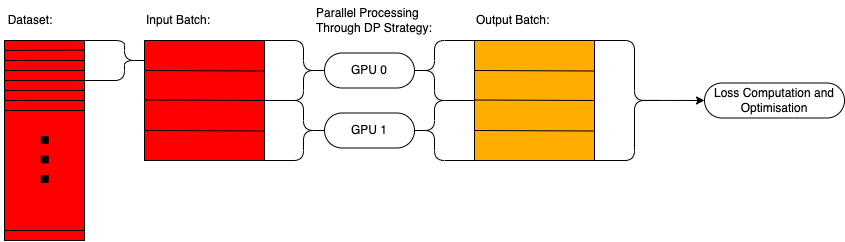

The diagram above was exported from draw.io. Its source (the exported page's mxGraphModel, read from the mxfile embedded in the PNG):
<mxGraphModel dx="1218" dy="830" grid="1" gridSize="10" guides="1" tooltips="1" connect="1" arrows="1" fold="1" page="1" pageScale="1" pageWidth="827" pageHeight="1169" math="0" shadow="0">
  <root>
    <mxCell id="0" />
    <mxCell id="1" parent="0" />
    <mxCell id="aLWgc9nVaT3IQidOJYtE-30" value="" style="shape=curlyBracket;whiteSpace=wrap;html=1;rounded=1;labelPosition=left;verticalLabelPosition=middle;align=right;verticalAlign=middle;rotation=0;size=0.42857142857142855;" vertex="1" parent="1">
      <mxGeometry x="520" y="180" width="70" height="60" as="geometry" />
    </mxCell>
    <mxCell id="aLWgc9nVaT3IQidOJYtE-29" value="" style="shape=curlyBracket;whiteSpace=wrap;html=1;rounded=1;labelPosition=left;verticalLabelPosition=middle;align=right;verticalAlign=middle;rotation=0;size=0.42857142857142855;" vertex="1" parent="1">
      <mxGeometry x="520" y="120" width="70" height="60" as="geometry" />
    </mxCell>
    <mxCell id="aLWgc9nVaT3IQidOJYtE-11" value="" style="shape=curlyBracket;whiteSpace=wrap;html=1;rounded=1;labelPosition=left;verticalLabelPosition=middle;align=right;verticalAlign=middle;rotation=-180;size=0.42857142857142855;" vertex="1" parent="1">
      <mxGeometry x="200" y="120" width="70" height="40" as="geometry" />
    </mxCell>
    <mxCell id="aLWgc9nVaT3IQidOJYtE-16" value="" style="group;fillColor=#ff0000;" vertex="1" connectable="0" parent="1">
      <mxGeometry x="260" y="120" width="120" height="120" as="geometry" />
    </mxCell>
    <mxCell id="aLWgc9nVaT3IQidOJYtE-12" value="" style="rounded=0;whiteSpace=wrap;html=1;fillColor=#ff0000;" vertex="1" parent="aLWgc9nVaT3IQidOJYtE-16">
      <mxGeometry width="120" height="120" as="geometry" />
    </mxCell>
    <mxCell id="aLWgc9nVaT3IQidOJYtE-13" value="" style="endArrow=none;html=1;rounded=0;" edge="1" parent="aLWgc9nVaT3IQidOJYtE-16">
      <mxGeometry width="50" height="50" relative="1" as="geometry">
        <mxPoint y="30" as="sourcePoint" />
        <mxPoint x="120" y="30.5" as="targetPoint" />
      </mxGeometry>
    </mxCell>
    <mxCell id="aLWgc9nVaT3IQidOJYtE-14" value="" style="endArrow=none;html=1;rounded=0;" edge="1" parent="aLWgc9nVaT3IQidOJYtE-16">
      <mxGeometry width="50" height="50" relative="1" as="geometry">
        <mxPoint y="59.5" as="sourcePoint" />
        <mxPoint x="120" y="60" as="targetPoint" />
      </mxGeometry>
    </mxCell>
    <mxCell id="aLWgc9nVaT3IQidOJYtE-15" value="" style="endArrow=none;html=1;rounded=0;" edge="1" parent="aLWgc9nVaT3IQidOJYtE-16">
      <mxGeometry width="50" height="50" relative="1" as="geometry">
        <mxPoint y="90" as="sourcePoint" />
        <mxPoint x="120" y="90.5" as="targetPoint" />
      </mxGeometry>
    </mxCell>
    <mxCell id="aLWgc9nVaT3IQidOJYtE-18" value="" style="shape=curlyBracket;whiteSpace=wrap;html=1;rounded=1;labelPosition=left;verticalLabelPosition=middle;align=right;verticalAlign=middle;rotation=-180;size=0.42857142857142855;" vertex="1" parent="1">
      <mxGeometry x="379" y="120" width="70" height="60" as="geometry" />
    </mxCell>
    <mxCell id="aLWgc9nVaT3IQidOJYtE-19" value="" style="shape=curlyBracket;whiteSpace=wrap;html=1;rounded=1;labelPosition=left;verticalLabelPosition=middle;align=right;verticalAlign=middle;rotation=-180;size=0.42857142857142855;" vertex="1" parent="1">
      <mxGeometry x="379" y="180" width="70" height="60" as="geometry" />
    </mxCell>
    <mxCell id="aLWgc9nVaT3IQidOJYtE-20" value="Dataset:" style="text;html=1;strokeColor=none;fillColor=none;align=center;verticalAlign=middle;whiteSpace=wrap;rounded=0;" vertex="1" parent="1">
      <mxGeometry x="116" y="80" width="60" height="40" as="geometry" />
    </mxCell>
    <mxCell id="aLWgc9nVaT3IQidOJYtE-21" value="Input Batch:" style="text;html=1;strokeColor=none;fillColor=none;align=left;verticalAlign=middle;whiteSpace=wrap;rounded=0;" vertex="1" parent="1">
      <mxGeometry x="260" y="80" width="80" height="40" as="geometry" />
    </mxCell>
    <mxCell id="aLWgc9nVaT3IQidOJYtE-25" value="GPU 0" style="rounded=1;whiteSpace=wrap;html=1;arcSize=50;" vertex="1" parent="1">
      <mxGeometry x="440" y="132.5" width="90" height="35" as="geometry" />
    </mxCell>
    <mxCell id="aLWgc9nVaT3IQidOJYtE-27" value="GPU 1" style="rounded=1;whiteSpace=wrap;html=1;arcSize=50;" vertex="1" parent="1">
      <mxGeometry x="440" y="192.5" width="90" height="35" as="geometry" />
    </mxCell>
    <mxCell id="aLWgc9nVaT3IQidOJYtE-31" value="" style="group;fillColor=#ffae00;" vertex="1" connectable="0" parent="1">
      <mxGeometry x="590" y="120" width="120" height="120" as="geometry" />
    </mxCell>
    <mxCell id="aLWgc9nVaT3IQidOJYtE-32" value="" style="rounded=0;whiteSpace=wrap;html=1;fillColor=#ffae00;" vertex="1" parent="aLWgc9nVaT3IQidOJYtE-31">
      <mxGeometry width="120" height="120" as="geometry" />
    </mxCell>
    <mxCell id="aLWgc9nVaT3IQidOJYtE-33" value="" style="endArrow=none;html=1;rounded=0;" edge="1" parent="aLWgc9nVaT3IQidOJYtE-31">
      <mxGeometry width="50" height="50" relative="1" as="geometry">
        <mxPoint y="30" as="sourcePoint" />
        <mxPoint x="120" y="30.5" as="targetPoint" />
      </mxGeometry>
    </mxCell>
    <mxCell id="aLWgc9nVaT3IQidOJYtE-34" value="" style="endArrow=none;html=1;rounded=0;" edge="1" parent="aLWgc9nVaT3IQidOJYtE-31">
      <mxGeometry width="50" height="50" relative="1" as="geometry">
        <mxPoint y="59.5" as="sourcePoint" />
        <mxPoint x="120" y="60" as="targetPoint" />
      </mxGeometry>
    </mxCell>
    <mxCell id="aLWgc9nVaT3IQidOJYtE-35" value="" style="endArrow=none;html=1;rounded=0;" edge="1" parent="aLWgc9nVaT3IQidOJYtE-31">
      <mxGeometry width="50" height="50" relative="1" as="geometry">
        <mxPoint y="90" as="sourcePoint" />
        <mxPoint x="120" y="90.5" as="targetPoint" />
      </mxGeometry>
    </mxCell>
    <mxCell id="aLWgc9nVaT3IQidOJYtE-36" value="Output Batch:" style="text;html=1;strokeColor=none;fillColor=none;align=left;verticalAlign=middle;whiteSpace=wrap;rounded=0;" vertex="1" parent="1">
      <mxGeometry x="590" y="80" width="110" height="40" as="geometry" />
    </mxCell>
    <mxCell id="aLWgc9nVaT3IQidOJYtE-37" value="Parallel Processing Through DP Strategy:" style="text;html=1;strokeColor=none;fillColor=none;align=left;verticalAlign=middle;whiteSpace=wrap;rounded=0;" vertex="1" parent="1">
      <mxGeometry x="430" y="80" width="120" height="40" as="geometry" />
    </mxCell>
    <mxCell id="aLWgc9nVaT3IQidOJYtE-41" value="" style="shape=curlyBracket;whiteSpace=wrap;html=1;rounded=1;labelPosition=left;verticalLabelPosition=middle;align=right;verticalAlign=middle;rotation=-180;size=0.42857142857142855;" vertex="1" parent="1">
      <mxGeometry x="710" y="120" width="70" height="120" as="geometry" />
    </mxCell>
    <mxCell id="aLWgc9nVaT3IQidOJYtE-44" value="" style="endArrow=classic;html=1;rounded=0;exitX=0.31;exitY=0.501;exitDx=0;exitDy=0;exitPerimeter=0;strokeWidth=1;" edge="1" parent="1" source="aLWgc9nVaT3IQidOJYtE-41">
      <mxGeometry width="50" height="50" relative="1" as="geometry">
        <mxPoint x="780" y="260" as="sourcePoint" />
        <mxPoint x="820" y="180" as="targetPoint" />
      </mxGeometry>
    </mxCell>
    <mxCell id="aLWgc9nVaT3IQidOJYtE-46" value="Loss Computation and Optimisation" style="rounded=1;whiteSpace=wrap;html=1;arcSize=50;" vertex="1" parent="1">
      <mxGeometry x="820" y="162.5" width="140" height="35" as="geometry" />
    </mxCell>
    <mxCell id="aLWgc9nVaT3IQidOJYtE-17" value="" style="group;fillColor=#F00;container=0;" vertex="1" connectable="0" parent="1">
      <mxGeometry x="120" y="120" width="80" height="200" as="geometry" />
    </mxCell>
    <mxCell id="aLWgc9nVaT3IQidOJYtE-1" value="" style="rounded=0;whiteSpace=wrap;html=1;fillColor=#ff0000;" vertex="1" parent="1">
      <mxGeometry x="120" y="120" width="80" height="200" as="geometry" />
    </mxCell>
    <mxCell id="aLWgc9nVaT3IQidOJYtE-2" value="" style="endArrow=none;html=1;rounded=0;entryX=0.998;entryY=0.048;entryDx=0;entryDy=0;entryPerimeter=0;" edge="1" parent="1" target="aLWgc9nVaT3IQidOJYtE-1">
      <mxGeometry width="50" height="50" relative="1" as="geometry">
        <mxPoint x="120" y="130" as="sourcePoint" />
        <mxPoint x="220" y="170" as="targetPoint" />
      </mxGeometry>
    </mxCell>
    <mxCell id="aLWgc9nVaT3IQidOJYtE-3" value="" style="endArrow=none;html=1;rounded=0;entryX=1.002;entryY=0.024;entryDx=0;entryDy=0;entryPerimeter=0;" edge="1" parent="1">
      <mxGeometry width="50" height="50" relative="1" as="geometry">
        <mxPoint x="120" y="140" as="sourcePoint" />
        <mxPoint x="200" y="140" as="targetPoint" />
      </mxGeometry>
    </mxCell>
    <mxCell id="aLWgc9nVaT3IQidOJYtE-4" value="" style="endArrow=none;html=1;rounded=0;entryX=1.002;entryY=0.024;entryDx=0;entryDy=0;entryPerimeter=0;" edge="1" parent="1">
      <mxGeometry width="50" height="50" relative="1" as="geometry">
        <mxPoint x="120" y="150" as="sourcePoint" />
        <mxPoint x="200" y="150" as="targetPoint" />
      </mxGeometry>
    </mxCell>
    <mxCell id="aLWgc9nVaT3IQidOJYtE-5" value="" style="endArrow=none;html=1;rounded=0;entryX=1.002;entryY=0.024;entryDx=0;entryDy=0;entryPerimeter=0;" edge="1" parent="1">
      <mxGeometry width="50" height="50" relative="1" as="geometry">
        <mxPoint x="120" y="160" as="sourcePoint" />
        <mxPoint x="200" y="160" as="targetPoint" />
      </mxGeometry>
    </mxCell>
    <mxCell id="aLWgc9nVaT3IQidOJYtE-6" value="" style="endArrow=none;html=1;rounded=0;entryX=1.002;entryY=0.024;entryDx=0;entryDy=0;entryPerimeter=0;" edge="1" parent="1">
      <mxGeometry width="50" height="50" relative="1" as="geometry">
        <mxPoint x="120" y="170" as="sourcePoint" />
        <mxPoint x="200" y="170" as="targetPoint" />
      </mxGeometry>
    </mxCell>
    <mxCell id="aLWgc9nVaT3IQidOJYtE-7" value="" style="endArrow=none;html=1;rounded=0;entryX=1.002;entryY=0.024;entryDx=0;entryDy=0;entryPerimeter=0;" edge="1" parent="1">
      <mxGeometry width="50" height="50" relative="1" as="geometry">
        <mxPoint x="120" y="180" as="sourcePoint" />
        <mxPoint x="200" y="180" as="targetPoint" />
      </mxGeometry>
    </mxCell>
    <mxCell id="aLWgc9nVaT3IQidOJYtE-8" value="" style="endArrow=none;html=1;rounded=0;entryX=1.002;entryY=0.024;entryDx=0;entryDy=0;entryPerimeter=0;" edge="1" parent="1">
      <mxGeometry width="50" height="50" relative="1" as="geometry">
        <mxPoint x="120" y="190" as="sourcePoint" />
        <mxPoint x="200" y="190" as="targetPoint" />
      </mxGeometry>
    </mxCell>
    <mxCell id="aLWgc9nVaT3IQidOJYtE-9" value="" style="endArrow=none;html=1;rounded=0;entryX=1.002;entryY=0.024;entryDx=0;entryDy=0;entryPerimeter=0;" edge="1" parent="1">
      <mxGeometry width="50" height="50" relative="1" as="geometry">
        <mxPoint x="120" y="310" as="sourcePoint" />
        <mxPoint x="200" y="310" as="targetPoint" />
      </mxGeometry>
    </mxCell>
    <mxCell id="aLWgc9nVaT3IQidOJYtE-10" value="&lt;font style=&quot;font-size: 70px;&quot;&gt;...&lt;/font&gt;" style="text;html=1;strokeColor=none;fillColor=none;align=center;verticalAlign=middle;whiteSpace=wrap;rounded=0;rotation=90;" vertex="1" parent="1">
      <mxGeometry x="107" y="210" width="150" height="60" as="geometry" />
    </mxCell>
  </root>
</mxGraphModel>